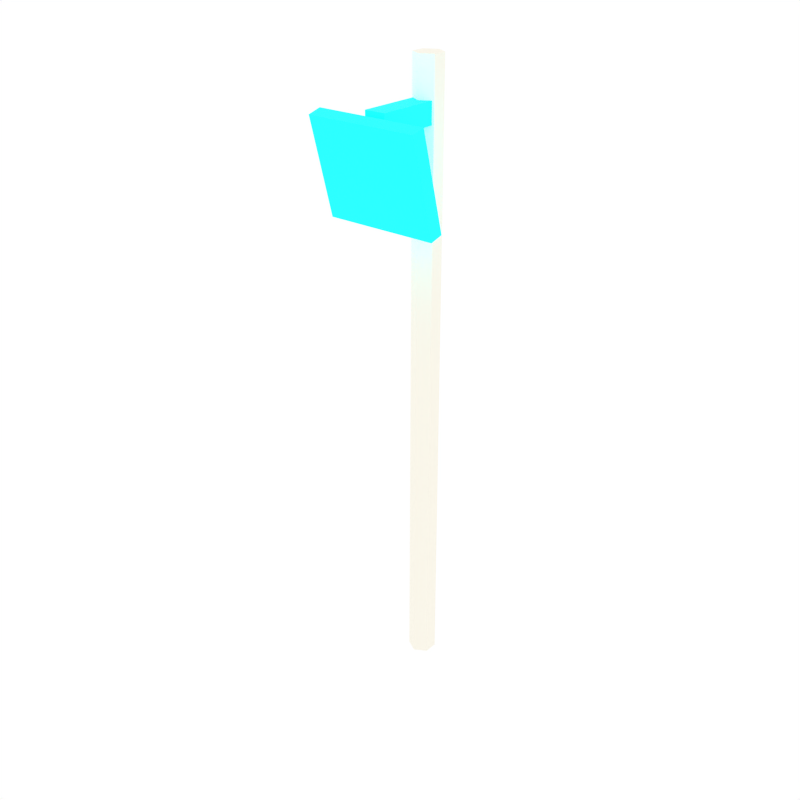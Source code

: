 # Source: mythril_hoe.blend  (saved by Blender 5.1.30; exported with 4.5.12 LTS)
import bpy
from mathutils import Matrix  # noqa: F401  (used for matrix-valued properties, if any)

bpy.ops.wm.read_factory_settings(use_empty=True)
scene = bpy.context.scene
scene.name = 'Scene'

# ---- collections
col_collection_1 = bpy.data.collections.new('Collection 1'); scene.collection.children.link(col_collection_1)

# ---- materials (node trees are filled in below, after node groups)
mat_mythrilhandle = bpy.data.materials.new('MythrilHandle')
mat_mythrilhead = bpy.data.materials.new('MythrilHead')

# ---- material node trees
mat_mythrilhandle.use_nodes = True; mat_mythrilhandle.node_tree.nodes.clear()
_N = mat_mythrilhandle.node_tree.nodes; _L = mat_mythrilhandle.node_tree.links
n0 = _N.new('ShaderNodeBsdfPrincipled'); n0.name = 'Principled BSDF'; n0.location = (-200, 100)
n0.inputs[0].default_value = (0.9569, 0.9216, 0.8157, 1.0)
n0.inputs[2].default_value = 0.9
n1 = _N.new('ShaderNodeOutputMaterial'); n1.name = 'Material Output'; n1.location = (200, 100)
_L.new(n0.outputs[0], n1.inputs[0])
n1.is_active_output = True
mat_mythrilhead.use_nodes = True; mat_mythrilhead.node_tree.nodes.clear()
_N = mat_mythrilhead.node_tree.nodes; _L = mat_mythrilhead.node_tree.links
n0 = _N.new('ShaderNodeBsdfPrincipled'); n0.name = 'Principled BSDF'; n0.location = (-200, 100)
n0.inputs[0].default_value = (0.0, 1.0, 1.0, 1.0)
n0.inputs[2].default_value = 0.9
n0.inputs[27].default_value = (0.0, 0.8, 1.0, 1.0)
n0.inputs[28].default_value = 2.0
n1 = _N.new('ShaderNodeOutputMaterial'); n1.name = 'Material Output'; n1.location = (200, 100)
_L.new(n0.outputs[0], n1.inputs[0])
n1.is_active_output = True

# ---- world
world_world = bpy.data.worlds.new('World'); scene.world = world_world
world_world.use_nodes = True; world_world.node_tree.nodes.clear()
_N = world_world.node_tree.nodes; _L = world_world.node_tree.links
n0 = _N.new('ShaderNodeOutputWorld'); n0.name = 'World Output'; n0.location = (280, 0)
n1 = _N.new('ShaderNodeBackground'); n1.name = 'Background'; n1.location = (0, 0)
n1.inputs[0].default_value = (1.0, 1.0, 1.0, 1.0)
n2 = _N.new('NodeFrame'); n2.name = 'Frame'; n2.location = (0, 0)
n2.label = 'Versioning: Use Nodes was removed'
n2.width = 150
n0.parent = n2
n1.parent = n2
_L.new(n1.outputs[0], n0.inputs[0])
n0.is_active_output = True
world_world.color = (1.0, 1.0, 1.0)
world_world.use_sun_shadow = False
world_world.sun_shadow_jitter_overblur = 0.0
world_world.cycles.sampling_method = 'NONE'
world_world.cycles.sample_map_resolution = 256

# ---- meshes
me_cylinder_054 = bpy.data.meshes.new('Cylinder.054')
me_cylinder_054.from_pydata([(0.0, 0.02, -0.45), (0.0, 0.02, 0.45), (0.01732, 0.01, -0.45), (0.01732, 0.01, 0.45), (0.01732, -0.01, -0.45), (0.01732, -0.01, 0.45), (0.0, -0.02, -0.45), (0.0, -0.02, 0.45), (-0.01732, -0.01, -0.45), (-0.01732, -0.01, 0.45), (-0.01732, 0.01, -0.45), (-0.01732, 0.01, 0.45)], [], [(0, 1, 3, 2), (2, 3, 5, 4), (4, 5, 7, 6), (6, 7, 9, 8), (3, 1, 11, 9, 7, 5), (8, 9, 11, 10), (10, 11, 1, 0), (0, 2, 4, 6, 8, 10)])
_uv = me_cylinder_054.uv_layers.new(name='UVMap')
_uv.uv.foreach_set('vector', [1.0, 0.5, 1.0, 1.0, 0.8333, 1.0, 0.8333, 0.5, 0.8333, 0.5, 0.8333, 1.0, 0.6667, 1.0, 0.6667, 0.5, 0.6667, 0.5, 0.6667, 1.0, 0.5, 1.0, 0.5, 0.5, 0.5, 0.5, 0.5, 1.0, 0.3333, 1.0, 0.3333, 0.5, 0.4578, 0.37, 0.25, 0.49, 0.04215, 0.37, 0.04215, 0.13, 0.25, 0.01, 0.4578, 0.13, 0.3333, 0.5, 0.3333, 1.0, 0.1667, 1.0, 0.1667, 0.5, 0.1667, 0.5, 0.1667, 1.0, -8.941e-08, 1.0, -8.941e-08, 0.5, 0.75, 0.49, 0.9578, 0.37, 0.9578, 0.13, 0.75, 0.01, 0.5422, 0.13, 0.5422, 0.37])
me_cylinder_054.materials.append(mat_mythrilhandle)
me_cylinder_054.update()
me_cube_046 = bpy.data.meshes.new('Cube.046')
me_cube_046.from_pydata([(-0.015, -0.05, -0.015), (-0.015, -0.05, 0.015), (-0.015, 0.05, -0.015), (-0.015, 0.05, 0.015), (0.015, -0.05, -0.015), (0.015, -0.05, 0.015), (0.015, 0.05, -0.015), (0.015, 0.05, 0.015)], [], [(0, 1, 3, 2), (2, 3, 7, 6), (6, 7, 5, 4), (4, 5, 1, 0), (2, 6, 4, 0), (7, 3, 1, 5)])
_uv = me_cube_046.uv_layers.new(name='UVMap')
_uv.uv.foreach_set('vector', [0.375, 0.0, 0.625, 0.0, 0.625, 0.25, 0.375, 0.25, 0.375, 0.25, 0.625, 0.25, 0.625, 0.5, 0.375, 0.5, 0.375, 0.5, 0.625, 0.5, 0.625, 0.75, 0.375, 0.75, 0.375, 0.75, 0.625, 0.75, 0.625, 1.0, 0.375, 1.0, 0.125, 0.5, 0.375, 0.5, 0.375, 0.75, 0.125, 0.75, 0.625, 0.5, 0.875, 0.5, 0.875, 0.75, 0.625, 0.75])
me_cube_046.materials.append(mat_mythrilhead)
me_cube_046.update()
me_cube_047 = bpy.data.meshes.new('Cube.047')
me_cube_047.from_pydata([(-0.08, 0.008458, -0.0702), (-0.08, -0.02778, 0.06503), (-0.08, 0.02778, -0.06503), (-0.08, -0.008458, 0.0702), (0.08, 0.008458, -0.0702), (0.08, -0.02778, 0.06503), (0.08, 0.02778, -0.06503), (0.08, -0.008458, 0.0702)], [], [(0, 1, 3, 2), (2, 3, 7, 6), (6, 7, 5, 4), (4, 5, 1, 0), (2, 6, 4, 0), (7, 3, 1, 5)])
_uv = me_cube_047.uv_layers.new(name='UVMap')
_uv.uv.foreach_set('vector', [0.375, 0.0, 0.625, 0.0, 0.625, 0.25, 0.375, 0.25, 0.375, 0.25, 0.625, 0.25, 0.625, 0.5, 0.375, 0.5, 0.375, 0.5, 0.625, 0.5, 0.625, 0.75, 0.375, 0.75, 0.375, 0.75, 0.625, 0.75, 0.625, 1.0, 0.375, 1.0, 0.125, 0.5, 0.375, 0.5, 0.375, 0.75, 0.125, 0.75, 0.625, 0.5, 0.875, 0.5, 0.875, 0.75, 0.625, 0.75])
me_cube_047.materials.append(mat_mythrilhead)
me_cube_047.update()

# ---- objects
ob_cylinder = bpy.data.objects.new('Cylinder', me_cylinder_054)
ob_cube = bpy.data.objects.new('Cube', me_cube_046)
ob_cube_001 = bpy.data.objects.new('Cube.001', me_cube_047)

# ---- transforms, parenting, visibility, modifiers, constraints
ob_cylinder.location = (0.0, 0.0, 0.45)
ob_cube.location = (0.0, -0.05, 0.83)
ob_cube_001.location = (0.0, -0.1, 0.77)

# ---- collection membership
scene.collection.objects.link(ob_cylinder)
scene.collection.objects.link(ob_cube)
scene.collection.objects.link(ob_cube_001)

# ---- scene / render settings (as saved in the file)
scene.frame_start = 1; scene.frame_end = 250; scene.frame_set(0)
scene.render.engine = 'CYCLES'
scene.render.resolution_x = 1000
scene.render.resolution_y = 1000
scene.render.dither_intensity = 0.0
scene.render.bake_type = 'DISPLACEMENT'
scene.render.bake_bias = 0.0
scene.render.bake_samples = 0
scene.cycles.samples = 200
scene.cycles.sampling_pattern = 'TABULATED_SOBOL'
scene.cycles.light_sampling_threshold = 0.0
scene.cycles.use_adaptive_sampling = False
scene.cycles.use_light_tree = False
scene.cycles.caustics_reflective = False
scene.cycles.caustics_refractive = False
scene.cycles.blur_glossy = 0.0
scene.cycles.max_bounces = 2
scene.cycles.pixel_filter_type = 'GAUSSIAN'
scene.cycles.sample_clamp_indirect = 0.0
scene.view_settings.view_transform = 'Standard'
bpy.context.view_layer.update()

# ---- added for rendering (the .blend has no active camera): camera
cam_auto = bpy.data.cameras.new('AutoCamera')
cam_auto.lens = 50.0
cam_auto.sensor_width = 36.0
cam_auto.clip_end = 1000.0
ob_auto_camera = bpy.data.objects.new('AutoCamera', cam_auto)
scene.collection.objects.link(ob_auto_camera)
ob_auto_camera.location = (0.856739, -1.08198, 1.13539)
ob_auto_camera.rotation_euler = (1.09748, -7.21219e-08, 0.694738)
scene.camera = ob_auto_camera
bpy.context.view_layer.update()
